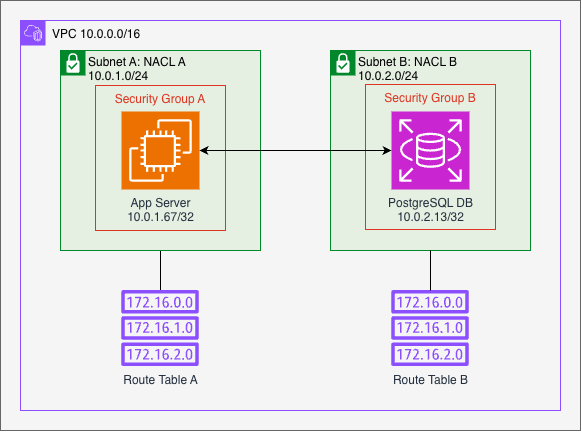

The diagram above was exported from draw.io. Its source (the exported page's mxGraphModel, read from the mxfile embedded in the PNG):
<mxGraphModel dx="709" dy="541" grid="1" gridSize="10" guides="1" tooltips="1" connect="1" arrows="1" fold="1" page="1" pageScale="1" pageWidth="850" pageHeight="1100" math="0" shadow="0">
  <root>
    <mxCell id="frplhwAJmQw4jORBvF1Z-0" />
    <mxCell id="frplhwAJmQw4jORBvF1Z-1" parent="frplhwAJmQw4jORBvF1Z-0" />
    <mxCell id="JWKk1BDkCpBmL3mVuBVB-0" parent="frplhwAJmQw4jORBvF1Z-1" style="rounded=0;whiteSpace=wrap;html=1;fillColor=#f5f5f5;fontColor=#333333;strokeColor=#666666;" value="" vertex="1">
      <mxGeometry height="430" width="580" x="130" y="970" as="geometry" />
    </mxCell>
    <mxCell id="JWKk1BDkCpBmL3mVuBVB-1" parent="frplhwAJmQw4jORBvF1Z-1" style="points=[[0,0],[0.25,0],[0.5,0],[0.75,0],[1,0],[1,0.25],[1,0.5],[1,0.75],[1,1],[0.75,1],[0.5,1],[0.25,1],[0,1],[0,0.75],[0,0.5],[0,0.25]];outlineConnect=0;gradientColor=none;html=1;whiteSpace=wrap;fontSize=12;fontStyle=0;container=1;pointerEvents=0;collapsible=0;recursiveResize=0;shape=mxgraph.aws4.group;grIcon=mxgraph.aws4.group_vpc2;strokeColor=#8C4FFF;fillColor=none;verticalAlign=top;align=left;spacingLeft=30;fontColor=#AAB7B8;dashed=0;" value="&lt;span style=&quot;color: light-dark(rgb(0, 0, 0), rgb(255, 255, 255));&quot;&gt;VPC 10.0.0.0/16&lt;/span&gt;" vertex="1">
      <mxGeometry height="390" width="540" x="150" y="990" as="geometry" />
    </mxCell>
    <mxCell id="JWKk1BDkCpBmL3mVuBVB-12" edge="1" parent="JWKk1BDkCpBmL3mVuBVB-1" source="JWKk1BDkCpBmL3mVuBVB-2" style="edgeStyle=none;html=1;endArrow=none;endFill=0;" target="sVAWpSqP4LV2tcFqWTEz-9">
      <mxGeometry relative="1" as="geometry" />
    </mxCell>
    <mxCell id="JWKk1BDkCpBmL3mVuBVB-2" parent="JWKk1BDkCpBmL3mVuBVB-1" style="shape=mxgraph.ibm.box;iconColor=#ffffff;prType=subnet;fontStyle=0;verticalAlign=top;align=left;spacingLeft=32;spacingTop=4;fillColor=#E6F0E2;rounded=0;whiteSpace=wrap;html=1;strokeColor=#00882B;strokeWidth=1;dashed=0;container=1;spacing=-4;collapsible=0;expand=0;recursiveResize=0;" value="Subnet A: NACL A&lt;div&gt;10.0.1.0/24&lt;/div&gt;" vertex="1">
      <mxGeometry height="200" width="200" x="40" y="30" as="geometry" />
    </mxCell>
    <mxCell id="JWKk1BDkCpBmL3mVuBVB-4" parent="JWKk1BDkCpBmL3mVuBVB-2" style="fillColor=none;strokeColor=#DD3522;verticalAlign=top;fontStyle=0;fontColor=#DD3522;whiteSpace=wrap;html=1;movable=1;resizable=1;rotatable=1;deletable=1;editable=1;locked=0;connectable=1;" value="Security Group A" vertex="1">
      <mxGeometry height="145" width="130" x="35" y="35" as="geometry" />
    </mxCell>
    <mxCell id="JWKk1BDkCpBmL3mVuBVB-3" parent="JWKk1BDkCpBmL3mVuBVB-2" style="sketch=0;points=[[0,0,0],[0.25,0,0],[0.5,0,0],[0.75,0,0],[1,0,0],[0,1,0],[0.25,1,0],[0.5,1,0],[0.75,1,0],[1,1,0],[0,0.25,0],[0,0.5,0],[0,0.75,0],[1,0.25,0],[1,0.5,0],[1,0.75,0]];outlineConnect=0;fontColor=#232F3E;fillColor=#ED7100;strokeColor=#ffffff;dashed=0;verticalLabelPosition=bottom;verticalAlign=top;align=center;html=1;fontSize=12;fontStyle=0;aspect=fixed;shape=mxgraph.aws4.resourceIcon;resIcon=mxgraph.aws4.ec2;" value="App Server&lt;div&gt;10.0.1.67/32&lt;/div&gt;" vertex="1">
      <mxGeometry height="78" width="78" x="61" y="61" as="geometry" />
    </mxCell>
    <mxCell id="JWKk1BDkCpBmL3mVuBVB-5" parent="JWKk1BDkCpBmL3mVuBVB-1" style="shape=mxgraph.ibm.box;iconColor=#ffffff;prType=subnet;fontStyle=0;verticalAlign=top;align=left;spacingLeft=32;spacingTop=4;fillColor=#E6F0E2;rounded=0;whiteSpace=wrap;html=1;strokeColor=#00882B;strokeWidth=1;dashed=0;container=1;spacing=-4;collapsible=0;expand=0;recursiveResize=0;" value="Subnet B: NACL B&lt;div&gt;10.0.2.0/24&lt;/div&gt;" vertex="1">
      <mxGeometry height="200" width="200" x="310" y="30" as="geometry" />
    </mxCell>
    <mxCell id="JWKk1BDkCpBmL3mVuBVB-7" parent="JWKk1BDkCpBmL3mVuBVB-5" style="fillColor=none;strokeColor=#DD3522;verticalAlign=top;fontStyle=0;fontColor=#DD3522;whiteSpace=wrap;html=1;" value="Security Group B" vertex="1">
      <mxGeometry height="145" width="130" x="35" y="34" as="geometry" />
    </mxCell>
    <mxCell id="JWKk1BDkCpBmL3mVuBVB-6" parent="JWKk1BDkCpBmL3mVuBVB-5" style="sketch=0;points=[[0,0,0],[0.25,0,0],[0.5,0,0],[0.75,0,0],[1,0,0],[0,1,0],[0.25,1,0],[0.5,1,0],[0.75,1,0],[1,1,0],[0,0.25,0],[0,0.5,0],[0,0.75,0],[1,0.25,0],[1,0.5,0],[1,0.75,0]];outlineConnect=0;fontColor=#232F3E;fillColor=#C925D1;strokeColor=#ffffff;dashed=0;verticalLabelPosition=bottom;verticalAlign=top;align=center;html=1;fontSize=12;fontStyle=0;aspect=fixed;shape=mxgraph.aws4.resourceIcon;resIcon=mxgraph.aws4.rds;" value="PostgreSQL DB&lt;br&gt;&lt;div&gt;10.0.2.13/32&lt;/div&gt;" vertex="1">
      <mxGeometry height="78" width="78" x="61" y="61" as="geometry" />
    </mxCell>
    <mxCell id="JWKk1BDkCpBmL3mVuBVB-8" edge="1" parent="JWKk1BDkCpBmL3mVuBVB-1" source="JWKk1BDkCpBmL3mVuBVB-3" style="edgeStyle=none;html=1;startArrow=classic;startFill=1;" target="JWKk1BDkCpBmL3mVuBVB-6">
      <mxGeometry relative="1" as="geometry" />
    </mxCell>
    <mxCell id="sVAWpSqP4LV2tcFqWTEz-9" parent="JWKk1BDkCpBmL3mVuBVB-1" style="sketch=0;outlineConnect=0;fontColor=#232F3E;gradientColor=none;fillColor=#8C4FFF;strokeColor=none;dashed=0;verticalLabelPosition=bottom;verticalAlign=top;align=center;html=1;fontSize=12;fontStyle=0;aspect=fixed;pointerEvents=1;shape=mxgraph.aws4.route_table;" value="Route Table A" vertex="1">
      <mxGeometry height="76" width="78" x="101" y="270" as="geometry" />
    </mxCell>
    <mxCell id="sVAWpSqP4LV2tcFqWTEz-12" parent="frplhwAJmQw4jORBvF1Z-1" style="sketch=0;outlineConnect=0;fontColor=#232F3E;gradientColor=none;fillColor=#8C4FFF;strokeColor=none;dashed=0;verticalLabelPosition=bottom;verticalAlign=top;align=center;html=1;fontSize=12;fontStyle=0;aspect=fixed;pointerEvents=1;shape=mxgraph.aws4.route_table;" value="Route Table B" vertex="1">
      <mxGeometry height="76" width="78" x="521" y="1260" as="geometry" />
    </mxCell>
    <mxCell id="JWKk1BDkCpBmL3mVuBVB-11" edge="1" parent="frplhwAJmQw4jORBvF1Z-1" source="JWKk1BDkCpBmL3mVuBVB-5" style="edgeStyle=none;html=1;endArrow=none;endFill=0;" target="sVAWpSqP4LV2tcFqWTEz-12">
      <mxGeometry relative="1" as="geometry" />
    </mxCell>
  </root>
</mxGraphModel>